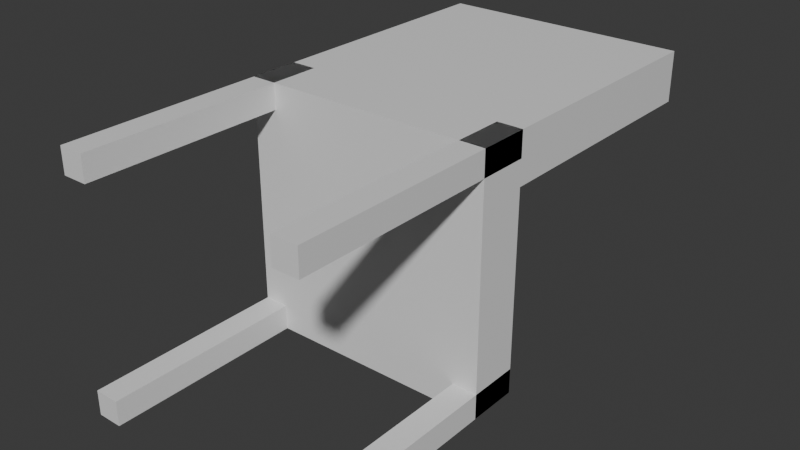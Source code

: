 # Source: Chair.blend  (saved by Blender 4.0.36; exported with 4.5.12 LTS)
import bpy
from mathutils import Matrix  # noqa: F401  (used for matrix-valued properties, if any)

bpy.ops.wm.read_factory_settings(use_empty=True)
scene = bpy.context.scene
scene.name = 'Scene'

# ---- collections
col_chair = bpy.data.collections.new('Chair'); scene.collection.children.link(col_chair)

# ---- materials (node trees are filled in below, after node groups)
mat_material = bpy.data.materials.new('Material')
mat_material.alpha_threshold = 0.0
mat_material.use_transparent_shadow = False
mat_material.roughness = 0.5
mat_material.line_color = (0.0, 0.0, 0.0, 1.0)
mat_material_001 = bpy.data.materials.new('Material.001')
mat_material_001.alpha_threshold = 0.0
mat_material_001.use_transparent_shadow = False
mat_material_001.roughness = 0.5
mat_material_001.line_color = (0.0, 0.0, 0.0, 1.0)
mat_material_002 = bpy.data.materials.new('Material.002')
mat_material_002.alpha_threshold = 0.0
mat_material_002.use_transparent_shadow = False
mat_material_002.roughness = 0.5
mat_material_002.line_color = (0.0, 0.0, 0.0, 1.0)
mat_material_003 = bpy.data.materials.new('Material.003')
mat_material_003.alpha_threshold = 0.0
mat_material_003.use_transparent_shadow = False
mat_material_003.roughness = 0.5
mat_material_003.line_color = (0.0, 0.0, 0.0, 1.0)
mat_material_004 = bpy.data.materials.new('Material.004')
mat_material_004.alpha_threshold = 0.0
mat_material_004.use_transparent_shadow = False
mat_material_004.roughness = 0.5
mat_material_004.line_color = (0.0, 0.0, 0.0, 1.0)
mat_material_005 = bpy.data.materials.new('Material.005')
mat_material_005.alpha_threshold = 0.0
mat_material_005.use_transparent_shadow = False
mat_material_005.roughness = 0.5
mat_material_005.line_color = (0.0, 0.0, 0.0, 1.0)

# ---- material node trees
mat_material.use_nodes = True; mat_material.node_tree.nodes.clear()
_N = mat_material.node_tree.nodes; _L = mat_material.node_tree.links
n0 = _N.new('ShaderNodeOutputMaterial'); n0.name = 'Material Output'; n0.location = (300, 300)
n1 = _N.new('ShaderNodeBsdfPrincipled'); n1.name = 'Principled BSDF'; n1.location = (10, 300)
n1.inputs[3].default_value = 1.45
_L.new(n1.outputs[0], n0.inputs[0])
n0.is_active_output = True
mat_material_001.use_nodes = True; mat_material_001.node_tree.nodes.clear()
_N = mat_material_001.node_tree.nodes; _L = mat_material_001.node_tree.links
n0 = _N.new('ShaderNodeOutputMaterial'); n0.name = 'Material Output'; n0.location = (300, 300)
n1 = _N.new('ShaderNodeBsdfPrincipled'); n1.name = 'Principled BSDF'; n1.location = (10, 300)
n1.inputs[3].default_value = 1.45
_L.new(n1.outputs[0], n0.inputs[0])
n0.is_active_output = True
mat_material_002.use_nodes = True; mat_material_002.node_tree.nodes.clear()
_N = mat_material_002.node_tree.nodes; _L = mat_material_002.node_tree.links
n0 = _N.new('ShaderNodeOutputMaterial'); n0.name = 'Material Output'; n0.location = (300, 300)
n1 = _N.new('ShaderNodeBsdfPrincipled'); n1.name = 'Principled BSDF'; n1.location = (10, 300)
n1.inputs[3].default_value = 1.45
_L.new(n1.outputs[0], n0.inputs[0])
n0.is_active_output = True
mat_material_003.use_nodes = True; mat_material_003.node_tree.nodes.clear()
_N = mat_material_003.node_tree.nodes; _L = mat_material_003.node_tree.links
n0 = _N.new('ShaderNodeOutputMaterial'); n0.name = 'Material Output'; n0.location = (300, 300)
n1 = _N.new('ShaderNodeBsdfPrincipled'); n1.name = 'Principled BSDF'; n1.location = (10, 300)
n1.inputs[3].default_value = 1.45
_L.new(n1.outputs[0], n0.inputs[0])
n0.is_active_output = True
mat_material_004.use_nodes = True; mat_material_004.node_tree.nodes.clear()
_N = mat_material_004.node_tree.nodes; _L = mat_material_004.node_tree.links
n0 = _N.new('ShaderNodeOutputMaterial'); n0.name = 'Material Output'; n0.location = (300, 300)
n1 = _N.new('ShaderNodeBsdfPrincipled'); n1.name = 'Principled BSDF'; n1.location = (10, 300)
n1.inputs[3].default_value = 1.45
_L.new(n1.outputs[0], n0.inputs[0])
n0.is_active_output = True
mat_material_005.use_nodes = True; mat_material_005.node_tree.nodes.clear()
_N = mat_material_005.node_tree.nodes; _L = mat_material_005.node_tree.links
n0 = _N.new('ShaderNodeOutputMaterial'); n0.name = 'Material Output'; n0.location = (300, 300)
n1 = _N.new('ShaderNodeBsdfPrincipled'); n1.name = 'Principled BSDF'; n1.location = (10, 300)
n1.inputs[3].default_value = 1.45
_L.new(n1.outputs[0], n0.inputs[0])
n0.is_active_output = True

# ---- world
world_world = bpy.data.worlds.new('World'); scene.world = world_world
world_world.use_nodes = True; world_world.node_tree.nodes.clear()
_N = world_world.node_tree.nodes; _L = world_world.node_tree.links
n0 = _N.new('ShaderNodeOutputWorld'); n0.name = 'World Output'; n0.location = (300, 300)
n1 = _N.new('ShaderNodeBackground'); n1.name = 'Background'; n1.location = (10, 300)
n1.inputs[0].default_value = (0.05088, 0.05088, 0.05088, 1.0)
_L.new(n1.outputs[0], n0.inputs[0])
n0.is_active_output = True
world_world.color = (0.05088, 0.05088, 0.05088)
world_world.use_sun_shadow = False
world_world.sun_shadow_jitter_overblur = 0.0

# ---- meshes
me_cube = bpy.data.meshes.new('Cube')
me_cube.from_pydata([(1.0, 10.0, 1.0), (1.0, 10.0, -1.0), (1.0, 8.0, 1.0), (1.0, 8.0, -1.0), (-1.0, 10.0, 1.0), (-1.0, 10.0, -1.0), (-1.0, 8.0, 1.0), (-1.0, 8.0, -1.0)], [], [(0, 4, 6, 2), (3, 2, 6, 7), (7, 6, 4, 5), (5, 1, 3, 7), (1, 0, 2, 3), (5, 4, 0, 1)])
_uv = me_cube.uv_layers.new(name='UVMap')
_uv.uv.foreach_set('vector', [0.625, 0.5, 0.875, 0.5, 0.875, 0.75, 0.625, 0.75, 0.375, 0.75, 0.625, 0.75, 0.625, 1.0, 0.375, 1.0, 0.375, 0.0, 0.625, 0.0, 0.625, 0.25, 0.375, 0.25, 0.125, 0.5, 0.375, 0.5, 0.375, 0.75, 0.125, 0.75, 0.375, 0.5, 0.625, 0.5, 0.625, 0.75, 0.375, 0.75, 0.375, 0.25, 0.625, 0.25, 0.625, 0.5, 0.375, 0.5])
me_cube.materials.append(mat_material)
me_cube.use_mirror_vertex_groups = False
me_cube.update()
me_cube_001 = bpy.data.meshes.new('Cube.001')
me_cube_001.from_pydata([(1.0, 4.0, 5.0), (1.0, 4.0, 3.0), (1.0, 2.0, 5.0), (1.0, 2.0, 3.0), (-1.0, 4.0, 5.0), (-1.0, 4.0, 3.0), (-1.0, 2.0, 5.0), (-1.0, 2.0, 3.0)], [], [(0, 4, 6, 2), (3, 2, 6, 7), (7, 6, 4, 5), (5, 1, 3, 7), (1, 0, 2, 3), (5, 4, 0, 1)])
_uv = me_cube_001.uv_layers.new(name='UVMap')
_uv.uv.foreach_set('vector', [0.625, 0.5, 0.875, 0.5, 0.875, 0.75, 0.625, 0.75, 0.375, 0.75, 0.625, 0.75, 0.625, 1.0, 0.375, 1.0, 0.375, 0.0, 0.625, 0.0, 0.625, 0.25, 0.375, 0.25, 0.125, 0.5, 0.375, 0.5, 0.375, 0.75, 0.125, 0.75, 0.375, 0.5, 0.625, 0.5, 0.625, 0.75, 0.375, 0.75, 0.375, 0.25, 0.625, 0.25, 0.625, 0.5, 0.375, 0.5])
me_cube_001.materials.append(mat_material_001)
me_cube_001.use_mirror_vertex_groups = False
me_cube_001.update()
me_cube_002 = bpy.data.meshes.new('Cube.002')
me_cube_002.from_pydata([(10.0, 2.0, -8.0), (10.0, 2.0, -10.0), (10.0, 1.192e-07, -8.0), (10.0, 1.192e-07, -10.0), (8.0, 2.0, -8.0), (8.0, 2.0, -10.0), (8.0, 1.192e-07, -8.0), (8.0, 1.192e-07, -10.0)], [], [(0, 4, 6, 2), (3, 2, 6, 7), (7, 6, 4, 5), (5, 1, 3, 7), (1, 0, 2, 3), (5, 4, 0, 1)])
_uv = me_cube_002.uv_layers.new(name='UVMap')
_uv.uv.foreach_set('vector', [0.625, 0.5, 0.875, 0.5, 0.875, 0.75, 0.625, 0.75, 0.375, 0.75, 0.625, 0.75, 0.625, 1.0, 0.375, 1.0, 0.375, 0.0, 0.625, 0.0, 0.625, 0.25, 0.375, 0.25, 0.125, 0.5, 0.375, 0.5, 0.375, 0.75, 0.125, 0.75, 0.375, 0.5, 0.625, 0.5, 0.625, 0.75, 0.375, 0.75, 0.375, 0.25, 0.625, 0.25, 0.625, 0.5, 0.375, 0.5])
me_cube_002.materials.append(mat_material_002)
me_cube_002.use_mirror_vertex_groups = False
me_cube_002.update()
me_cube_003 = bpy.data.meshes.new('Cube.003')
me_cube_003.from_pydata([(-8.0, 2.0, -8.0), (-8.0, 2.0, -10.0), (-8.0, 1.192e-07, -8.0), (-8.0, 1.192e-07, -10.0), (-10.0, 2.0, -8.0), (-10.0, 2.0, -10.0), (-10.0, 1.192e-07, -8.0), (-10.0, 1.192e-07, -10.0)], [], [(0, 4, 6, 2), (3, 2, 6, 7), (7, 6, 4, 5), (5, 1, 3, 7), (1, 0, 2, 3), (5, 4, 0, 1)])
_uv = me_cube_003.uv_layers.new(name='UVMap')
_uv.uv.foreach_set('vector', [0.625, 0.5, 0.875, 0.5, 0.875, 0.75, 0.625, 0.75, 0.375, 0.75, 0.625, 0.75, 0.625, 1.0, 0.375, 1.0, 0.375, 0.0, 0.625, 0.0, 0.625, 0.25, 0.375, 0.25, 0.125, 0.5, 0.375, 0.5, 0.375, 0.75, 0.125, 0.75, 0.375, 0.5, 0.625, 0.5, 0.625, 0.75, 0.375, 0.75, 0.375, 0.25, 0.625, 0.25, 0.625, 0.5, 0.375, 0.5])
me_cube_003.materials.append(mat_material_003)
me_cube_003.use_mirror_vertex_groups = False
me_cube_003.update()
me_cube_004 = bpy.data.meshes.new('Cube.004')
me_cube_004.from_pydata([(10.0, 2.0, 10.0), (10.0, 2.0, 8.0), (10.0, 1.192e-07, 10.0), (10.0, 1.192e-07, 8.0), (8.0, 2.0, 10.0), (8.0, 2.0, 8.0), (8.0, 1.192e-07, 10.0), (8.0, 1.192e-07, 8.0)], [], [(0, 4, 6, 2), (3, 2, 6, 7), (7, 6, 4, 5), (5, 1, 3, 7), (1, 0, 2, 3), (5, 4, 0, 1)])
_uv = me_cube_004.uv_layers.new(name='UVMap')
_uv.uv.foreach_set('vector', [0.625, 0.5, 0.875, 0.5, 0.875, 0.75, 0.625, 0.75, 0.375, 0.75, 0.625, 0.75, 0.625, 1.0, 0.375, 1.0, 0.375, 0.0, 0.625, 0.0, 0.625, 0.25, 0.375, 0.25, 0.125, 0.5, 0.375, 0.5, 0.375, 0.75, 0.125, 0.75, 0.375, 0.5, 0.625, 0.5, 0.625, 0.75, 0.375, 0.75, 0.375, 0.25, 0.625, 0.25, 0.625, 0.5, 0.375, 0.5])
me_cube_004.materials.append(mat_material_004)
me_cube_004.use_mirror_vertex_groups = False
me_cube_004.update()
me_cube_005 = bpy.data.meshes.new('Cube.005')
me_cube_005.from_pydata([(-8.0, 2.0, 10.0), (-8.0, 2.0, 8.0), (-8.0, 1.192e-07, 10.0), (-8.0, 1.192e-07, 8.0), (-10.0, 2.0, 10.0), (-10.0, 2.0, 8.0), (-10.0, 1.192e-07, 10.0), (-10.0, 1.192e-07, 8.0)], [], [(0, 4, 6, 2), (3, 2, 6, 7), (7, 6, 4, 5), (5, 1, 3, 7), (1, 0, 2, 3), (5, 4, 0, 1)])
_uv = me_cube_005.uv_layers.new(name='UVMap')
_uv.uv.foreach_set('vector', [0.625, 0.5, 0.875, 0.5, 0.875, 0.75, 0.625, 0.75, 0.375, 0.75, 0.625, 0.75, 0.625, 1.0, 0.375, 1.0, 0.375, 0.0, 0.625, 0.0, 0.625, 0.25, 0.375, 0.25, 0.125, 0.5, 0.375, 0.5, 0.375, 0.75, 0.125, 0.75, 0.375, 0.5, 0.625, 0.5, 0.625, 0.75, 0.375, 0.75, 0.375, 0.25, 0.625, 0.25, 0.625, 0.5, 0.375, 0.5])
me_cube_005.materials.append(mat_material_005)
me_cube_005.use_mirror_vertex_groups = False
me_cube_005.update()

# ---- objects
ob_cube = bpy.data.objects.new('Cube', me_cube)
ob_cube_001 = bpy.data.objects.new('Cube.001', me_cube_001)
ob_cube_002 = bpy.data.objects.new('Cube.002', me_cube_002)
ob_cube_003 = bpy.data.objects.new('Cube.003', me_cube_003)
ob_cube_004 = bpy.data.objects.new('Cube.004', me_cube_004)
ob_cube_005 = bpy.data.objects.new('Cube.005', me_cube_005)

# ---- transforms, parenting, visibility, modifiers, constraints
ob_cube.location = (-1.49e-08, -0.2947, 0.01867)
ob_cube.scale = (0.36, 0.072, 0.36)
ob_cube.lock_rotations_4d = False
ob_cube.empty_display_type = 'ARROWS'
ob_cube.lineart.crease_threshold = 0.0
ob_cube_001.location = (-1.49e-08, -0.2947, 0.01867)
ob_cube_001.scale = (0.36, 0.36, 0.072)
ob_cube_001.lock_rotations_4d = False
ob_cube_001.empty_display_type = 'ARROWS'
ob_cube_001.lineart.crease_threshold = 0.0
ob_cube_002.location = (2.98e-08, -0.2947, 0.01867)
ob_cube_002.scale = (0.036, 0.36, 0.036)
ob_cube_002.lock_rotations_4d = False
ob_cube_002.empty_display_type = 'ARROWS'
ob_cube_002.lineart.crease_threshold = 0.0
ob_cube_003.location = (-2.98e-08, -0.2947, 0.01867)
ob_cube_003.scale = (0.036, 0.36, 0.036)
ob_cube_003.lock_rotations_4d = False
ob_cube_003.empty_display_type = 'ARROWS'
ob_cube_003.lineart.crease_threshold = 0.0
ob_cube_004.location = (2.98e-08, -0.2947, 0.01867)
ob_cube_004.scale = (0.036, 0.36, 0.036)
ob_cube_004.lock_rotations_4d = False
ob_cube_004.empty_display_type = 'ARROWS'
ob_cube_004.lineart.crease_threshold = 0.0
ob_cube_005.location = (-2.98e-08, -0.2947, 0.01867)
ob_cube_005.scale = (0.036, 0.36, 0.036)
ob_cube_005.lock_rotations_4d = False
ob_cube_005.empty_display_type = 'ARROWS'
ob_cube_005.lineart.crease_threshold = 0.0

# ---- collection membership
col_chair.objects.link(ob_cube)
col_chair.objects.link(ob_cube_001)
col_chair.objects.link(ob_cube_002)
col_chair.objects.link(ob_cube_003)
col_chair.objects.link(ob_cube_004)
col_chair.objects.link(ob_cube_005)

# ---- scene / render settings (as saved in the file)
scene.frame_start = 1; scene.frame_end = 250; scene.frame_set(1)
scene.render.engine = 'BLENDER_EEVEE_NEXT'
scene.cycles.sampling_pattern = 'TABULATED_SOBOL'
bpy.context.view_layer.update()

# ---- added for rendering (the .blend has no active camera and no usable light): camera, sun
cam_auto = bpy.data.cameras.new('AutoCamera')
cam_auto.lens = 50.0
cam_auto.sensor_width = 36.0
cam_auto.clip_end = 1000.0
ob_auto_camera = bpy.data.objects.new('AutoCamera', cam_auto)
scene.collection.objects.link(ob_auto_camera)
ob_auto_camera.location = (1.63176, -1.53277, 1.32407)
ob_auto_camera.rotation_euler = (1.09748, -7.21219e-08, 0.694738)
scene.camera = ob_auto_camera
light_auto_sun = bpy.data.lights.new('AutoSun', 'SUN')
light_auto_sun.energy = 3.0
light_auto_sun.angle = 0.0523599
ob_auto_sun = bpy.data.objects.new('AutoSun', light_auto_sun)
scene.collection.objects.link(ob_auto_sun)
ob_auto_sun.rotation_euler = (0.872665, 0.174533, 0.523599)
bpy.context.view_layer.update()
